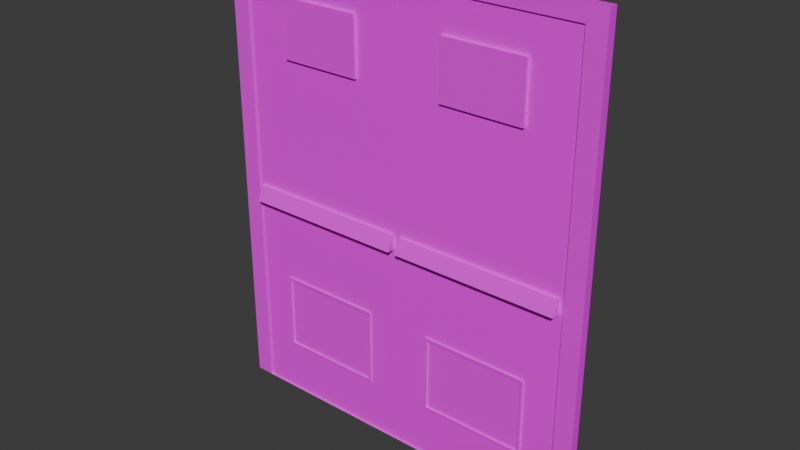 # Source: FireExitDoubleDoor.blend  (saved by Blender 4.3.34; exported with 4.5.12 LTS)
import bpy
from mathutils import Matrix  # noqa: F401  (used for matrix-valued properties, if any)

bpy.ops.wm.read_factory_settings(use_empty=True)
scene = bpy.context.scene
scene.name = 'Scene'

# ---- collections
col_collection = bpy.data.collections.new('Collection'); scene.collection.children.link(col_collection)

# ---- images (referenced by path relative to the original .blend; pixels are not part of the script)
import os
ASSET_DIR = os.environ.get("B2B_ASSET_DIR", "")  # directory of the original .blend (textures are referenced by path, not embedded)
HERE = os.path.dirname(os.path.abspath(__file__))  # packed textures are extracted next to this script under _unpacked/

def load_image(name, relpath, width, height, colorspace="sRGB"):
    """Load a texture the original file referenced (path relative to the .blend, or extracted next to this script)."""
    p = next((c for c in (os.path.join(HERE, relpath), os.path.join(ASSET_DIR, relpath)) if relpath and os.path.exists(c)), "")
    if p:
        img = bpy.data.images.load(p, check_existing=True)
        img.name = name
    else:  # same state as the original file: an image datablock whose file is absent (Cycles renders it pink)
        img = bpy.data.images.new(name, width, height)
        img.source = "FILE"
        img.filepath = "//" + (relpath or name)
    img.colorspace_settings.name = colorspace
    return img
img_metaltexture3_png = load_image('metaltexture3.png', 'metaltexture3.png', 1024, 1024, 'sRGB')
img_metaltexture2_png = load_image('metaltexture2.png', 'metaltexture2.png', 1024, 1024, 'sRGB')
img_metalgratetexture_png = load_image('metalgratetexture.png', 'metalgratetexture.png', 1024, 1024, 'sRGB')
img_plastic_png = load_image('plastic.png', 'plastic.png', 1024, 1024, 'sRGB')
img_metaltexture_png = load_image('metaltexture.png', 'metaltexture.png', 1024, 1024, 'sRGB')
img_exit_png = load_image('EXIT.png', 'EXIT.png', 1024, 1024, 'sRGB')

# ---- materials (node trees are filled in below, after node groups)
mat_metal2 = bpy.data.materials.new('Metal2')
mat_metal2.use_backface_culling = True
mat_metal1 = bpy.data.materials.new('Metal1')
mat_metal1.use_backface_culling = True
mat_metalplate = bpy.data.materials.new('MetalPlate')
mat_metalplate.use_backface_culling = True
mat_plastic = bpy.data.materials.new('Plastic')
mat_plastic.use_backface_culling = True
mat_metal3 = bpy.data.materials.new('Metal3')
mat_metal3.use_backface_culling = True
mat_exit = bpy.data.materials.new('EXIT')

# ---- material node trees
mat_metal2.use_nodes = True; mat_metal2.node_tree.nodes.clear()
_N = mat_metal2.node_tree.nodes; _L = mat_metal2.node_tree.links
n0 = _N.new('ShaderNodeBsdfPrincipled'); n0.name = 'Principled BSDF'; n0.location = (10, 300)
n1 = _N.new('ShaderNodeOutputMaterial'); n1.name = 'Material Output'; n1.location = (300, 300)
n2 = _N.new('ShaderNodeTexImage'); n2.name = 'Image Texture'; n2.location = (-280, 280)
n2.image = img_metaltexture3_png
_L.new(n0.outputs[0], n1.inputs[0])
_L.new(n2.outputs[0], n0.inputs[0])
n1.is_active_output = True
mat_metal1.use_nodes = True; mat_metal1.node_tree.nodes.clear()
_N = mat_metal1.node_tree.nodes; _L = mat_metal1.node_tree.links
n0 = _N.new('ShaderNodeBsdfPrincipled'); n0.name = 'Principled BSDF'; n0.location = (10, 300)
n1 = _N.new('ShaderNodeOutputMaterial'); n1.name = 'Material Output'; n1.location = (300, 300)
n2 = _N.new('ShaderNodeTexImage'); n2.name = 'Image Texture'; n2.location = (-280, 280)
n2.image = img_metaltexture2_png
_L.new(n0.outputs[0], n1.inputs[0])
_L.new(n2.outputs[0], n0.inputs[0])
n1.is_active_output = True
mat_metalplate.use_nodes = True; mat_metalplate.node_tree.nodes.clear()
_N = mat_metalplate.node_tree.nodes; _L = mat_metalplate.node_tree.links
n0 = _N.new('ShaderNodeBsdfPrincipled'); n0.name = 'Principled BSDF'; n0.location = (10, 300)
n1 = _N.new('ShaderNodeOutputMaterial'); n1.name = 'Material Output'; n1.location = (300, 300)
n2 = _N.new('ShaderNodeTexImage'); n2.name = 'Image Texture'; n2.location = (-280, 280)
n2.image = img_metalgratetexture_png
_L.new(n0.outputs[0], n1.inputs[0])
_L.new(n2.outputs[0], n0.inputs[0])
n1.is_active_output = True
mat_plastic.use_nodes = True; mat_plastic.node_tree.nodes.clear()
_N = mat_plastic.node_tree.nodes; _L = mat_plastic.node_tree.links
n0 = _N.new('ShaderNodeBsdfPrincipled'); n0.name = 'Principled BSDF'; n0.location = (10, 300)
n1 = _N.new('ShaderNodeOutputMaterial'); n1.name = 'Material Output'; n1.location = (300, 300)
n2 = _N.new('ShaderNodeTexImage'); n2.name = 'Image Texture'; n2.location = (-280, 280)
n2.image = img_plastic_png
_L.new(n0.outputs[0], n1.inputs[0])
_L.new(n2.outputs[0], n0.inputs[0])
n1.is_active_output = True
mat_metal3.use_nodes = True; mat_metal3.node_tree.nodes.clear()
_N = mat_metal3.node_tree.nodes; _L = mat_metal3.node_tree.links
n0 = _N.new('ShaderNodeBsdfPrincipled'); n0.name = 'Principled BSDF'; n0.location = (10, 300)
n0.inputs[13].default_value = 0.5827
n0.inputs[14].default_value = (0.147, 0.0, 0.001821, 1.0)
n0.inputs[15].default_value = 0.1024
n0.inputs[16].default_value = 0.3228
n0.inputs[22].default_value = (0.147, 0.0, 0.001821, 1.0)
n0.inputs[26].default_value = (0.147, 0.0, 0.001821, 1.0)
n1 = _N.new('ShaderNodeOutputMaterial'); n1.name = 'Material Output'; n1.location = (300, 300)
n2 = _N.new('ShaderNodeTexImage'); n2.name = 'Image Texture'; n2.location = (-280, 280)
n2.image = img_metaltexture_png
_L.new(n0.outputs[0], n1.inputs[0])
_L.new(n2.outputs[0], n0.inputs[0])
n1.is_active_output = True
mat_exit.use_nodes = True; mat_exit.node_tree.nodes.clear()
_N = mat_exit.node_tree.nodes; _L = mat_exit.node_tree.links
n0 = _N.new('ShaderNodeBsdfPrincipled'); n0.name = 'Principled BSDF'; n0.location = (10, 300)
n1 = _N.new('ShaderNodeOutputMaterial'); n1.name = 'Material Output'; n1.location = (300, 300)
n2 = _N.new('ShaderNodeTexImage'); n2.name = 'Image Texture'; n2.location = (-280, 280)
n2.image = img_exit_png
_L.new(n0.outputs[0], n1.inputs[0])
_L.new(n2.outputs[0], n0.inputs[0])
n1.is_active_output = True

# ---- world
world_world = bpy.data.worlds.new('World'); scene.world = world_world
world_world.use_nodes = True; world_world.node_tree.nodes.clear()
_N = world_world.node_tree.nodes; _L = world_world.node_tree.links
n0 = _N.new('ShaderNodeOutputWorld'); n0.name = 'World Output'; n0.location = (300, 300)
n1 = _N.new('ShaderNodeBackground'); n1.name = 'Background'; n1.location = (10, 300)
n1.inputs[0].default_value = (0.05088, 0.05088, 0.05088, 1.0)
_L.new(n1.outputs[0], n0.inputs[0])
n0.is_active_output = True
world_world.color = (0.05088, 0.05088, 0.05088)
world_world.sun_shadow_jitter_overblur = 0.0

# ---- meshes
me_cube_006 = bpy.data.meshes.new('Cube.006')
me_cube_006.from_pydata([(-1.0, -3.005, -1.116), (-1.0, -3.005, 1.116), (-1.0, 1.0, -1.117), (-1.0, 1.0, 1.117), (1.0, -3.005, -1.108), (1.0, -3.005, 1.108), (1.0, 1.0, -1.115), (1.0, 1.0, 1.115), (-1.069, -3.22, -1.116), (-1.069, -3.22, 1.116), (-1.069, 1.215, -1.116), (-1.069, 1.215, 1.116), (0.9992, -3.22, -1.116), (0.9992, -3.22, 1.116), (0.9992, 1.215, -1.116), (0.9992, 1.215, 1.116)], [], [(0, 2, 3, 1), (2, 6, 7, 3), (4, 0, 1, 5), (8, 9, 11, 10), (10, 11, 15, 14), (6, 4, 5, 7), (12, 13, 9, 8), (14, 6, 2, 10), (13, 5, 1, 9), (2, 0, 8, 10), (0, 4, 12, 8), (15, 11, 3, 7), (9, 1, 3, 11)])
_uv = me_cube_006.uv_layers.new(name='UVMap')
_uv.uv.foreach_set('vector', [0.251, 0.9483, 0.2508, 0.4983, 0.5019, 0.4983, 0.5018, 0.9483, 0.9773, 0.7494, 0.7526, 0.7492, 0.7526, 0.4985, 0.9773, 0.4983, 0.2247, 0.999, 6.697e-09, 1.0, 6.697e-09, 0.7492, 0.2247, 0.7501, 0.2508, 0.4983, 2.527e-08, 0.4983, 5.802e-15, -1.339e-08, 0.2508, 9.525e-08, 0.0, 0.7492, 0.0, 0.4983, 0.2324, 0.4983, 0.2324, 0.7492, 0.5019, 0.9483, 0.5028, 0.4983, 0.7517, 0.4983, 0.7526, 0.9483, 0.7158, 0.2508, 0.7158, 0.0, 0.9481, 0.0, 0.9481, 0.2508, 0.2509, 4.064e-07, 0.2508, 0.02415, 0.4756, 0.02415, 0.4833, 4.149e-09, 0.7158, 0.4832, 0.7399, 0.4833, 0.7399, 0.2586, 0.7158, 0.2508, 0.4756, 0.02415, 0.4756, 0.4742, 0.4833, 0.4983, 0.4833, 4.149e-09, 0.4756, 0.4742, 0.2508, 0.4742, 0.2509, 0.4983, 0.4833, 0.4983, 0.4834, 4.053e-07, 0.7158, 3.01e-09, 0.708, 0.02415, 0.4833, 0.02415, 0.7158, 0.4983, 0.708, 0.4742, 0.708, 0.02415, 0.7158, 3.01e-09])
me_cube_006.materials.append(mat_metal2)
me_cube_006.update()
me_cube_014 = bpy.data.meshes.new('Cube.014')
me_cube_014.from_pydata([(-0.998, -0.9941, -0.6764), (-0.998, -0.9941, 0.6764), (-0.998, 0.9941, -0.677), (-0.998, 0.9941, 0.677), (0.998, -0.9941, -0.6712), (0.998, -0.9941, 0.6712), (0.998, 0.9941, -0.676), (0.998, 0.9941, 0.676), (0.4191, 0.9941, -0.6763), (0.4191, 0.9941, 0.6763), (0.4191, -0.9941, -0.6727), (0.4191, -0.9941, 0.6727), (0.768, 0.9941, 0.6761), (0.768, -0.9941, -0.6718), (0.768, 0.9941, -0.6761), (0.768, -0.9941, 0.6718), (-0.998, 0.6159, -0.6768), (-0.998, -0.6159, -0.6766), (-0.998, -0.6159, 0.6766), (-0.998, 0.6159, 0.6768), (0.998, -0.6159, -0.6728), (0.998, 0.6159, -0.6744), (0.998, 0.6159, 0.6744), (0.998, -0.6159, 0.6728), (0.4308, 0.5877, 0.675), (0.4308, -0.5877, 0.6739), (0.4308, -0.5877, -0.6739), (0.4308, 0.5877, -0.675), (0.7563, 0.5877, 0.6747), (0.7563, -0.5877, 0.6733), (0.7563, -0.5877, -0.6733), (0.7563, 0.5877, -0.6747), (0.4191, 0.6159, 0.6751), (0.4191, -0.6159, 0.6739), (0.4191, -0.6159, -0.6739), (0.4191, 0.6159, -0.6751), (0.768, 0.6159, 0.6747), (0.768, -0.6159, 0.6732), (0.768, -0.6159, -0.6732), (0.768, 0.6159, -0.6747), (0.4191, -0.6159, -1.062), (0.4191, 0.6159, -1.064), (0.768, -0.6159, -1.062), (0.768, 0.6159, -1.063), (0.4308, -0.5877, -1.062), (0.4308, 0.5877, -1.064), (0.7563, -0.5877, -1.062), (0.7563, 0.5877, -1.063), (0.4191, 0.6159, 1.061), (0.4191, -0.6159, 1.059), (0.768, 0.6159, 1.06), (0.768, -0.6159, 1.059), (0.4308, 0.5877, 1.06), (0.4308, -0.5877, 1.059), (0.7563, 0.5877, 1.06), (0.7563, -0.5877, 1.059), (0.008109, 0.9573, -1.383), (0.074, 0.9573, -2.902), (0.008109, 0.9573, 1.475), (0.074, 0.9573, 2.994), (0.008109, -0.9495, -1.383), (0.074, -0.9495, -2.902), (0.008109, -0.9495, 1.475), (0.074, -0.9495, 2.994), (-0.5963, -0.4734, -1.409), (-0.5963, 0.4734, -1.409), (-0.8493, 0.4734, -1.411), (-0.8493, -0.4734, -1.41), (-0.5963, -0.4734, 1.447), (-0.5963, 0.4734, 1.447), (-0.8493, 0.4734, 1.445), (-0.8493, -0.4734, 1.446)], [], [(16, 19, 3, 2), (14, 12, 7, 6), (10, 11, 1, 0), (20, 23, 5, 4), (38, 20, 4, 13), (36, 22, 7, 12), (19, 32, 9, 3), (17, 34, 10, 0), (13, 15, 11, 10), (2, 3, 9, 8), (4, 5, 15, 13), (32, 36, 12, 9), (34, 38, 13, 10), (8, 9, 12, 14), (8, 14, 39, 35), (27, 31, 30, 26), (11, 15, 37, 33), (25, 29, 28, 24), (2, 8, 35, 16), (16, 35, 34, 17), (1, 11, 33, 18), (18, 33, 32, 19), (15, 5, 23, 37), (37, 23, 22, 36), (14, 6, 21, 39), (39, 21, 20, 38), (6, 7, 22, 21), (21, 22, 23, 20), (0, 1, 18, 17), (17, 18, 19, 16), (28, 54, 52, 24), (38, 42, 43, 39), (32, 48, 50, 36), (30, 46, 44, 26), (34, 40, 42, 38), (27, 45, 47, 31), (24, 52, 53, 25), (29, 55, 54, 28), (44, 40, 41, 45), (47, 43, 42, 46), (45, 41, 43, 47), (46, 42, 40, 44), (31, 47, 46, 30), (26, 44, 45, 27), (35, 41, 40, 34), (39, 43, 41, 35), (52, 48, 49, 53), (55, 51, 50, 54), (53, 49, 51, 55), (54, 50, 48, 52), (36, 50, 51, 37), (33, 49, 48, 32), (37, 51, 49, 33), (25, 53, 55, 29), (56, 58, 59, 57), (58, 62, 63, 59), (62, 60, 61, 63), (60, 56, 57, 61), (58, 56, 60, 62), (63, 61, 57, 59), (64, 67, 66, 65), (68, 69, 70, 71), (64, 68, 71, 67), (65, 69, 68, 64), (66, 70, 69, 65), (67, 71, 70, 66)])
me_cube_014.polygons.foreach_set('material_index', [4, 4, 4, 4, 4, 4, 4, 4, 4, 4, 4, 4, 4, 4, 4, 2, 4, 2, 4, 4, 4, 4, 4, 4, 4, 4, 4, 4, 4, 4, 1, 1, 1, 1, 1, 1, 1, 1, 1, 1, 1, 1, 1, 1, 1, 1, 1, 1, 1, 1, 1, 1, 1, 1, 1, 1, 1, 1, 1, 1, 5, 5, 4, 4, 4, 4])
_uv = me_cube_014.uv_layers.new(name='UVMap')
_uv.uv.foreach_set('vector', [0.5421, 1.2, 2.103, 1.2, 2.103, 0.3689, 0.5418, 0.3689, -2.579, 0.8568, -1.019, 0.8568, -1.02, 0.3689, -2.579, 0.3689, -1.014, 3.5, 0.5375, 3.5, 0.5418, 0.3689, -1.018, 0.3689, 2.009, -3.186, 3.561, -3.186, 3.559, -4.017, 2.011, -4.017, -2.144, -3.53, -2.144, -4.017, -2.58, -4.017, -2.58, -3.53, 1.57, -0.1189, 1.57, 0.3689, 2.006, 0.3689, 2.006, -0.1189, 1.57, -4.017, 1.57, -0.8858, 2.006, -0.8858, 2.006, -4.017, -2.144, 0.3689, -2.144, -2.763, -2.58, -2.763, -2.58, 0.3689, -1.013, 4.267, 0.5365, 4.267, 0.5375, 3.5, -1.014, 3.5, -2.58, 4.755, -1.018, 4.755, -1.019, 1.624, -2.579, 1.624, -1.012, 4.755, 0.5358, 4.755, 0.5365, 4.267, -1.013, 4.267, 1.57, -0.8858, 1.57, -0.1189, 2.006, -0.1189, 2.006, -0.8858, -2.144, -2.763, -2.144, -3.53, -2.58, -3.53, -2.58, -2.763, -2.579, 1.624, -1.019, 1.624, -1.019, 0.8568, -2.579, 0.8568, -0.2872, -2.763, -0.2872, -3.53, -0.7233, -3.53, -0.7233, -2.763, -0.4946, 1.406, 0.4035, 1.406, 0.4035, 0.287, -0.4946, 0.287, -0.2872, -0.8858, -0.2872, -0.1189, 0.149, -0.1189, 0.149, -0.8858, 0.4035, 1.406, 1.302, 1.406, 1.302, 0.287, 0.4035, 0.287, -0.2872, 0.3689, -0.2872, -2.763, -0.7233, -2.763, -0.7233, 0.3689, -0.7233, 0.3689, -0.7233, -2.763, -2.144, -2.763, -2.144, 0.3689, -0.2872, -4.017, -0.2872, -0.8858, 0.149, -0.8858, 0.149, -4.017, 0.149, -4.017, 0.149, -0.8858, 1.57, -0.8858, 1.57, -4.017, -0.2872, -0.1189, -0.2872, 0.3689, 0.149, 0.3689, 0.149, -0.1189, 0.149, -0.1189, 0.149, 0.3689, 1.57, 0.3689, 1.57, -0.1189, -0.2872, -3.53, -0.2872, -4.017, -0.7233, -4.017, -0.7233, -3.53, -0.7233, -3.53, -0.7233, -4.017, -2.144, -4.017, -2.144, -3.53, 2.006, 0.3518, 3.565, 0.3518, 3.563, -0.4793, 2.007, -0.4793, 2.007, -0.4793, 3.563, -0.4793, 3.561, -3.186, 2.009, -3.186, 0.5425, 4.738, 2.103, 4.738, 2.103, 3.907, 0.5423, 3.907, 0.5423, 3.907, 2.103, 3.907, 2.103, 1.2, 0.5421, 1.2, 1.875, 1.547, 1.875, 1.352, 1.71, 1.351, 1.71, 1.547, 1.724, -0.1819, 1.526, -0.1817, 1.526, 0.4446, 1.724, 0.4443, 0.9441, 0.9263, 0.9441, 0.8551, 0.8796, 0.8551, 0.8796, 0.9264, 1.544, 1.351, 1.544, 1.549, 1.71, 1.549, 1.71, 1.352, 1.189, 0.9577, 1.189, 1.155, 1.367, 1.155, 1.367, 0.9573, 1.367, 1.352, 1.367, 1.549, 1.532, 1.549, 1.532, 1.351, -0.2859, 0.833, -0.4819, 0.8328, -0.4819, 1.43, -0.2859, 1.431, -0.6778, 1.431, -0.4819, 1.43, -0.4819, 0.8328, -0.6778, 0.8331, -0.28, 0.8472, -0.2859, 0.8328, -0.2859, 1.459, -0.28, 1.445, -0.1144, 1.445, -0.1085, 1.459, -0.1085, 0.8328, -0.1144, 0.8472, -0.28, 1.445, -0.2859, 1.459, -0.1085, 1.459, -0.1144, 1.445, -0.1144, 0.8472, -0.1085, 0.8328, -0.2859, 0.8328, -0.28, 0.8472, 0.8928, 1.426, 1.09, 1.427, 1.09, 0.8291, 0.8928, 0.8289, -0.6778, 0.8328, -0.8753, 0.833, -0.8753, 1.431, -0.6778, 1.43, 1.526, 1.071, 1.724, 1.071, 1.724, 0.4448, 1.526, 0.4446, 1.189, 1.155, 1.189, 1.353, 1.367, 1.353, 1.367, 1.155, -0.1025, 0.8472, -0.1085, 0.8328, -0.1085, 1.459, -0.1025, 1.445, 0.06298, 1.445, 0.06893, 1.459, 0.06893, 0.8328, 0.06298, 0.8472, -0.1025, 1.445, -0.1085, 1.459, 0.06893, 1.459, 0.06298, 1.445, 0.06298, 0.8472, 0.06893, 0.8328, -0.1085, 0.8328, -0.1025, 0.8472, 0.6969, 0.8291, 0.501, 0.8289, 0.501, 1.455, 0.6969, 1.455, 0.6969, 1.455, 0.8928, 1.455, 0.8928, 0.8289, 0.6969, 0.829, 0.8796, 0.9264, 0.8796, 0.8552, 0.8151, 0.8551, 0.8151, 0.9263, 1.355, 1.549, 1.355, 1.353, 1.189, 1.353, 1.189, 1.549, 0.375, 0.0, 0.375, 0.25, 0.625, 0.25, 0.625, 0.0, 0.375, 0.25, 0.375, 0.5, 0.625, 0.5, 0.625, 0.25, 0.375, 0.5, 0.375, 0.75, 0.625, 0.75, 0.625, 0.5, 0.375, 0.75, 0.375, 1.0, 0.625, 1.0, 0.625, 0.75, 0.125, 0.5, 0.125, 0.75, 0.375, 0.75, 0.375, 0.5, 0.625, 0.5, 0.625, 0.75, 0.875, 0.75, 0.875, 0.5, 1.001, 0.01015, 1.001, 1.004, 0.003367, 1.004, 0.003367, 0.01015, 0.003642, -0.001622, 0.9949, -0.006871, 0.9978, 0.9891, 0.006507, 0.9944, -0.7233, 0.3689, -0.7233, 0.3689, -0.7233, -2.763, -0.7233, -2.763, -2.144, 0.3689, -2.144, 0.3689, -0.7233, 0.3689, -0.7233, 0.3689, -2.144, -2.763, -2.144, -2.763, -2.144, 0.3689, -2.144, 0.3689, -0.7233, -2.763, -0.7233, -2.763, -2.144, -2.763, -2.144, -2.763])
me_cube_014.materials.append(mat_metal1)
me_cube_014.materials.append(mat_metal2)
me_cube_014.materials.append(mat_metalplate)
me_cube_014.materials.append(mat_plastic)
me_cube_014.materials.append(mat_metal3)
me_cube_014.materials.append(mat_exit)
me_cube_014.update()
me_cube_001 = bpy.data.meshes.new('Cube.001')
me_cube_001.from_pydata([(-0.998, -0.9941, -0.6764), (-0.998, -0.9941, 0.6764), (-0.998, 0.9941, -0.677), (-0.998, 0.9941, 0.677), (0.998, -0.9941, -0.6712), (0.998, -0.9941, 0.6712), (0.998, 0.9941, -0.676), (0.998, 0.9941, 0.676), (0.4191, 0.9941, -0.6763), (0.4191, 0.9941, 0.6763), (0.4191, -0.9941, -0.6727), (0.4191, -0.9941, 0.6727), (0.768, 0.9941, 0.6761), (0.768, -0.9941, -0.6718), (0.768, 0.9941, -0.6761), (0.768, -0.9941, 0.6718), (-0.998, 0.6159, -0.6768), (-0.998, -0.6159, -0.6766), (-0.998, -0.6159, 0.6766), (-0.998, 0.6159, 0.6768), (0.998, -0.6159, -0.6728), (0.998, 0.6159, -0.6744), (0.998, 0.6159, 0.6744), (0.998, -0.6159, 0.6728), (0.4308, 0.5877, 0.675), (0.4308, -0.5877, 0.6739), (0.4308, -0.5877, -0.6739), (0.4308, 0.5877, -0.675), (0.7563, 0.5877, 0.6747), (0.7563, -0.5877, 0.6733), (0.7563, -0.5877, -0.6733), (0.7563, 0.5877, -0.6747), (0.4191, 0.6159, 0.6751), (0.4191, -0.6159, 0.6739), (0.4191, -0.6159, -0.6739), (0.4191, 0.6159, -0.6751), (0.768, 0.6159, 0.6747), (0.768, -0.6159, 0.6732), (0.768, -0.6159, -0.6732), (0.768, 0.6159, -0.6747), (0.4191, -0.6159, -1.062), (0.4191, 0.6159, -1.064), (0.768, -0.6159, -1.062), (0.768, 0.6159, -1.063), (0.4308, -0.5877, -1.062), (0.4308, 0.5877, -1.064), (0.7563, -0.5877, -1.062), (0.7563, 0.5877, -1.063), (0.4191, 0.6159, 1.061), (0.4191, -0.6159, 1.059), (0.768, 0.6159, 1.06), (0.768, -0.6159, 1.059), (0.4308, 0.5877, 1.06), (0.4308, -0.5877, 1.059), (0.7563, 0.5877, 1.06), (0.7563, -0.5877, 1.059), (0.008109, 0.9573, -1.383), (0.074, 0.9573, -2.902), (0.008109, 0.9573, 1.475), (0.074, 0.9573, 2.994), (0.008109, -0.9495, -1.383), (0.074, -0.9495, -2.902), (0.008109, -0.9495, 1.475), (0.074, -0.9495, 2.994), (-0.5963, -0.4734, -1.409), (-0.5963, 0.4734, -1.409), (-0.8493, 0.4734, -1.411), (-0.8493, -0.4734, -1.41), (-0.5963, -0.4734, 1.447), (-0.5963, 0.4734, 1.447), (-0.8493, 0.4734, 1.445), (-0.8493, -0.4734, 1.446)], [], [(16, 19, 3, 2), (14, 12, 7, 6), (10, 11, 1, 0), (20, 23, 5, 4), (38, 20, 4, 13), (36, 22, 7, 12), (19, 32, 9, 3), (17, 34, 10, 0), (13, 15, 11, 10), (2, 3, 9, 8), (4, 5, 15, 13), (32, 36, 12, 9), (34, 38, 13, 10), (8, 9, 12, 14), (8, 14, 39, 35), (27, 31, 30, 26), (11, 15, 37, 33), (25, 29, 28, 24), (2, 8, 35, 16), (16, 35, 34, 17), (1, 11, 33, 18), (18, 33, 32, 19), (15, 5, 23, 37), (37, 23, 22, 36), (14, 6, 21, 39), (39, 21, 20, 38), (6, 7, 22, 21), (21, 22, 23, 20), (0, 1, 18, 17), (17, 18, 19, 16), (28, 54, 52, 24), (38, 42, 43, 39), (32, 48, 50, 36), (30, 46, 44, 26), (34, 40, 42, 38), (27, 45, 47, 31), (24, 52, 53, 25), (29, 55, 54, 28), (44, 40, 41, 45), (47, 43, 42, 46), (45, 41, 43, 47), (46, 42, 40, 44), (31, 47, 46, 30), (26, 44, 45, 27), (35, 41, 40, 34), (39, 43, 41, 35), (52, 48, 49, 53), (55, 51, 50, 54), (53, 49, 51, 55), (54, 50, 48, 52), (36, 50, 51, 37), (33, 49, 48, 32), (37, 51, 49, 33), (25, 53, 55, 29), (56, 58, 59, 57), (58, 62, 63, 59), (62, 60, 61, 63), (60, 56, 57, 61), (58, 56, 60, 62), (63, 61, 57, 59), (64, 67, 66, 65), (68, 69, 70, 71), (64, 68, 71, 67), (65, 69, 68, 64), (66, 70, 69, 65), (67, 71, 70, 66)])
me_cube_001.polygons.foreach_set('material_index', [4, 4, 4, 4, 4, 4, 4, 4, 4, 4, 4, 4, 4, 4, 4, 2, 4, 2, 4, 4, 4, 4, 4, 4, 4, 4, 4, 4, 4, 4, 1, 1, 1, 1, 1, 1, 1, 1, 1, 1, 1, 1, 1, 1, 1, 1, 1, 1, 1, 1, 1, 1, 1, 1, 1, 1, 1, 1, 1, 1, 5, 5, 4, 4, 4, 4])
_uv = me_cube_001.uv_layers.new(name='UVMap')
_uv.uv.foreach_set('vector', [0.5421, 1.2, 2.103, 1.2, 2.103, 0.3689, 0.5418, 0.3689, -2.579, 0.8568, -1.019, 0.8568, -1.02, 0.3689, -2.579, 0.3689, -1.014, 3.5, 0.5375, 3.5, 0.5418, 0.3689, -1.018, 0.3689, 2.009, -3.186, 3.561, -3.186, 3.559, -4.017, 2.011, -4.017, -2.144, -3.53, -2.144, -4.017, -2.58, -4.017, -2.58, -3.53, 1.57, -0.1189, 1.57, 0.3689, 2.006, 0.3689, 2.006, -0.1189, 1.57, -4.017, 1.57, -0.8858, 2.006, -0.8858, 2.006, -4.017, -2.144, 0.3689, -2.144, -2.763, -2.58, -2.763, -2.58, 0.3689, -1.013, 4.267, 0.5365, 4.267, 0.5375, 3.5, -1.014, 3.5, -2.58, 4.755, -1.018, 4.755, -1.019, 1.624, -2.579, 1.624, -1.012, 4.755, 0.5358, 4.755, 0.5365, 4.267, -1.013, 4.267, 1.57, -0.8858, 1.57, -0.1189, 2.006, -0.1189, 2.006, -0.8858, -2.144, -2.763, -2.144, -3.53, -2.58, -3.53, -2.58, -2.763, -2.579, 1.624, -1.019, 1.624, -1.019, 0.8568, -2.579, 0.8568, -0.2872, -2.763, -0.2872, -3.53, -0.7233, -3.53, -0.7233, -2.763, -0.4946, 1.406, 0.4035, 1.406, 0.4035, 0.287, -0.4946, 0.287, -0.2872, -0.8858, -0.2872, -0.1189, 0.149, -0.1189, 0.149, -0.8858, 0.4035, 1.406, 1.302, 1.406, 1.302, 0.287, 0.4035, 0.287, -0.2872, 0.3689, -0.2872, -2.763, -0.7233, -2.763, -0.7233, 0.3689, -0.7233, 0.3689, -0.7233, -2.763, -2.144, -2.763, -2.144, 0.3689, -0.2872, -4.017, -0.2872, -0.8858, 0.149, -0.8858, 0.149, -4.017, 0.149, -4.017, 0.149, -0.8858, 1.57, -0.8858, 1.57, -4.017, -0.2872, -0.1189, -0.2872, 0.3689, 0.149, 0.3689, 0.149, -0.1189, 0.149, -0.1189, 0.149, 0.3689, 1.57, 0.3689, 1.57, -0.1189, -0.2872, -3.53, -0.2872, -4.017, -0.7233, -4.017, -0.7233, -3.53, -0.7233, -3.53, -0.7233, -4.017, -2.144, -4.017, -2.144, -3.53, 2.006, 0.3518, 3.565, 0.3518, 3.563, -0.4793, 2.007, -0.4793, 2.007, -0.4793, 3.563, -0.4793, 3.561, -3.186, 2.009, -3.186, 0.5425, 4.738, 2.103, 4.738, 2.103, 3.907, 0.5423, 3.907, 0.5423, 3.907, 2.103, 3.907, 2.103, 1.2, 0.5421, 1.2, 1.875, 1.547, 1.875, 1.352, 1.71, 1.351, 1.71, 1.547, 1.724, -0.1819, 1.526, -0.1817, 1.526, 0.4446, 1.724, 0.4443, 0.9441, 0.9263, 0.9441, 0.8551, 0.8796, 0.8551, 0.8796, 0.9264, 1.544, 1.351, 1.544, 1.549, 1.71, 1.549, 1.71, 1.352, 1.189, 0.9577, 1.189, 1.155, 1.367, 1.155, 1.367, 0.9573, 1.367, 1.352, 1.367, 1.549, 1.532, 1.549, 1.532, 1.351, -0.2859, 0.833, -0.4819, 0.8328, -0.4819, 1.43, -0.2859, 1.431, -0.6778, 1.431, -0.4819, 1.43, -0.4819, 0.8328, -0.6778, 0.8331, -0.28, 0.8472, -0.2859, 0.8328, -0.2859, 1.459, -0.28, 1.445, -0.1144, 1.445, -0.1085, 1.459, -0.1085, 0.8328, -0.1144, 0.8472, -0.28, 1.445, -0.2859, 1.459, -0.1085, 1.459, -0.1144, 1.445, -0.1144, 0.8472, -0.1085, 0.8328, -0.2859, 0.8328, -0.28, 0.8472, 0.8928, 1.426, 1.09, 1.427, 1.09, 0.8291, 0.8928, 0.8289, -0.6778, 0.8328, -0.8753, 0.833, -0.8753, 1.431, -0.6778, 1.43, 1.526, 1.071, 1.724, 1.071, 1.724, 0.4448, 1.526, 0.4446, 1.189, 1.155, 1.189, 1.353, 1.367, 1.353, 1.367, 1.155, -0.1025, 0.8472, -0.1085, 0.8328, -0.1085, 1.459, -0.1025, 1.445, 0.06298, 1.445, 0.06893, 1.459, 0.06893, 0.8328, 0.06298, 0.8472, -0.1025, 1.445, -0.1085, 1.459, 0.06893, 1.459, 0.06298, 1.445, 0.06298, 0.8472, 0.06893, 0.8328, -0.1085, 0.8328, -0.1025, 0.8472, 0.6969, 0.8291, 0.501, 0.8289, 0.501, 1.455, 0.6969, 1.455, 0.6969, 1.455, 0.8928, 1.455, 0.8928, 0.8289, 0.6969, 0.829, 0.8796, 0.9264, 0.8796, 0.8552, 0.8151, 0.8551, 0.8151, 0.9263, 1.355, 1.549, 1.355, 1.353, 1.189, 1.353, 1.189, 1.549, 0.375, 0.0, 0.375, 0.25, 0.625, 0.25, 0.625, 0.0, 0.375, 0.25, 0.375, 0.5, 0.625, 0.5, 0.625, 0.25, 0.375, 0.5, 0.375, 0.75, 0.625, 0.75, 0.625, 0.5, 0.375, 0.75, 0.375, 1.0, 0.625, 1.0, 0.625, 0.75, 0.125, 0.5, 0.125, 0.75, 0.375, 0.75, 0.375, 0.5, 0.625, 0.5, 0.625, 0.75, 0.875, 0.75, 0.875, 0.5, 1.001, 0.01015, 1.001, 1.004, 0.003367, 1.004, 0.003367, 0.01015, 0.003642, -0.001622, 0.9949, -0.006871, 0.9978, 0.9891, 0.006507, 0.9944, -0.7233, 0.3689, -0.7233, 0.3689, -0.7233, -2.763, -0.7233, -2.763, -2.144, 0.3689, -2.144, 0.3689, -0.7233, 0.3689, -0.7233, 0.3689, -2.144, -2.763, -2.144, -2.763, -2.144, 0.3689, -2.144, 0.3689, -0.7233, -2.763, -0.7233, -2.763, -2.144, -2.763, -2.144, -2.763])
me_cube_001.materials.append(mat_metal1)
me_cube_001.materials.append(mat_metal2)
me_cube_001.materials.append(mat_metalplate)
me_cube_001.materials.append(mat_plastic)
me_cube_001.materials.append(mat_metal3)
me_cube_001.materials.append(mat_exit)
me_cube_001.update()

# ---- objects
ob_cube_004 = bpy.data.objects.new('Cube.004', me_cube_006)
ob_cube_003 = bpy.data.objects.new('Cube.003', me_cube_014)
ob_cube_001 = bpy.data.objects.new('Cube.001', me_cube_001)

# ---- transforms, parenting, visibility, modifiers, constraints
ob_cube_004.location = (-0.7647, 0.0, 1.981)
ob_cube_004.rotation_euler = (-1.571, 1.571, 0.0)
ob_cube_004.scale = (1.981, 0.762, 0.035)
ob_cube_003.location = (-0.7619, 0.0, 1.981)
ob_cube_003.rotation_euler = (-1.571, 1.571, 0.0)
ob_cube_003.scale = (1.981, 0.762, 0.035)
ob_cube_001.location = (0.7587, 0.0, 1.981)
ob_cube_001.rotation_euler = (-1.571, 1.571, 0.0)
ob_cube_001.scale = (1.981, 0.762, 0.035)

# ---- collection membership
col_collection.objects.link(ob_cube_004)
col_collection.objects.link(ob_cube_003)
col_collection.objects.link(ob_cube_001)

# ---- scene / render settings (as saved in the file)
scene.frame_start = 1; scene.frame_end = 250; scene.frame_set(1)
scene.render.engine = 'BLENDER_EEVEE_NEXT'
bpy.context.view_layer.update()

# ---- added for rendering (the .blend has no active camera and no usable light): camera, sun
cam_auto = bpy.data.cameras.new('AutoCamera')
cam_auto.lens = 50.0
cam_auto.sensor_width = 36.0
cam_auto.clip_end = 1000.0
ob_auto_camera = bpy.data.objects.new('AutoCamera', cam_auto)
scene.collection.objects.link(ob_auto_camera)
ob_auto_camera.location = (4.91757, -5.90045, 5.98375)
ob_auto_camera.rotation_euler = (1.09748, -7.21219e-08, 0.694738)
scene.camera = ob_auto_camera
light_auto_sun = bpy.data.lights.new('AutoSun', 'SUN')
light_auto_sun.energy = 3.0
light_auto_sun.angle = 0.0523599
ob_auto_sun = bpy.data.objects.new('AutoSun', light_auto_sun)
scene.collection.objects.link(ob_auto_sun)
ob_auto_sun.rotation_euler = (0.872665, 0.174533, 0.523599)
bpy.context.view_layer.update()
